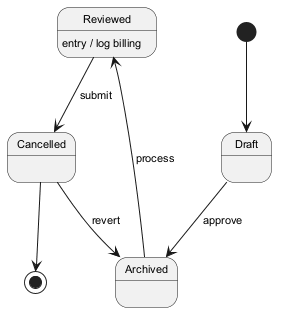

The diagram above was rendered by PlantUML. Its source (embedded in the PNG):
@startuml
skinparam monochrome true
skinparam defaultFontSize 11
[*] --> Draft
Draft --> Archived : approve
Archived --> Reviewed : process
Reviewed --> Cancelled : submit
Reviewed : entry / log billing
Cancelled --> Archived : revert
Cancelled --> [*]
@enduml